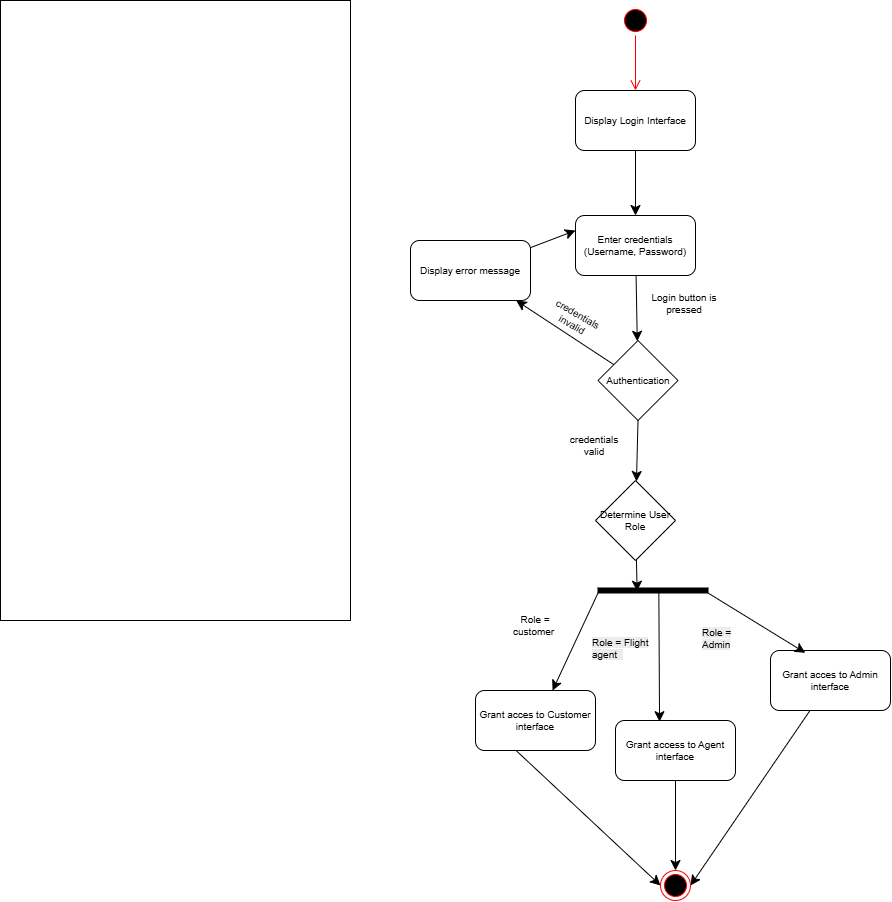

The diagram above was exported from draw.io. Its source (the exported page's mxGraphModel, read from the mxfile embedded in the PNG):
<mxGraphModel dx="831" dy="1075" grid="1" gridSize="10" guides="1" tooltips="1" connect="1" arrows="1" fold="1" page="1" pageScale="1" pageWidth="850" pageHeight="1100" math="0" shadow="0">
  <root>
    <mxCell id="0" />
    <mxCell id="1" parent="0" />
    <mxCell id="gOavyy-3VkUbyF5eT1Nl-1" parent="1" style="ellipse;html=1;shape=startState;fillColor=#000000;strokeColor=#ff0000;fontSize=10;whiteSpace=wrap;" value="" vertex="1">
      <mxGeometry height="30" width="30" x="395" y="20" as="geometry" />
    </mxCell>
    <mxCell id="gOavyy-3VkUbyF5eT1Nl-2" edge="1" parent="1" source="gOavyy-3VkUbyF5eT1Nl-1" style="edgeStyle=orthogonalEdgeStyle;html=1;verticalAlign=bottom;endArrow=open;endSize=8;strokeColor=#ff0000;rounded=0;entryX=0.5;entryY=0;entryDx=0;entryDy=0;fontSize=10;" target="gOavyy-3VkUbyF5eT1Nl-3" value="">
      <mxGeometry relative="1" as="geometry">
        <mxPoint x="410" y="80" as="targetPoint" />
      </mxGeometry>
    </mxCell>
    <mxCell id="gOavyy-3VkUbyF5eT1Nl-3" parent="1" style="rounded=1;whiteSpace=wrap;html=1;fontSize=10;" value="display login interface" vertex="1">
      <mxGeometry height="40" width="100" x="360" y="100" as="geometry" />
    </mxCell>
    <mxCell id="gOavyy-3VkUbyF5eT1Nl-4" parent="1" style="text;html=1;whiteSpace=wrap;strokeColor=none;fillColor=none;align=center;verticalAlign=middle;rounded=0;fontSize=10;" value="&lt;font&gt;login button is pressed&lt;/font&gt;" vertex="1">
      <mxGeometry height="20" width="60" x="410" y="60" as="geometry" />
    </mxCell>
    <mxCell id="gOavyy-3VkUbyF5eT1Nl-36" edge="1" parent="1" source="gOavyy-3VkUbyF5eT1Nl-6" style="edgeStyle=orthogonalEdgeStyle;rounded=0;orthogonalLoop=1;jettySize=auto;html=1;fontSize=10;" target="gOavyy-3VkUbyF5eT1Nl-35" value="">
      <mxGeometry relative="1" as="geometry" />
    </mxCell>
    <mxCell id="gOavyy-3VkUbyF5eT1Nl-6" parent="1" style="rounded=1;whiteSpace=wrap;html=1;fontSize=10;" value="sign up page open&amp;nbsp;" vertex="1">
      <mxGeometry height="50" width="70" x="395" y="240" as="geometry" />
    </mxCell>
    <mxCell id="gOavyy-3VkUbyF5eT1Nl-8" edge="1" parent="1" source="gOavyy-3VkUbyF5eT1Nl-3" style="edgeStyle=orthogonalEdgeStyle;rounded=0;orthogonalLoop=1;jettySize=auto;html=1;exitX=0.5;exitY=1;exitDx=0;exitDy=0;entryX=0.455;entryY=0.766;entryDx=0;entryDy=0;entryPerimeter=0;fontSize=10;">
      <mxGeometry relative="1" as="geometry">
        <mxPoint x="400.7125" y="167.65999999999997" as="targetPoint" />
      </mxGeometry>
    </mxCell>
    <mxCell id="gOavyy-3VkUbyF5eT1Nl-9" edge="1" parent="1" source="gOavyy-3VkUbyF5eT1Nl-24" style="endArrow=classic;html=1;rounded=0;exitX=0.525;exitY=0.312;exitDx=0;exitDy=0;exitPerimeter=0;entryX=0.368;entryY=-0.037;entryDx=0;entryDy=0;entryPerimeter=0;fontSize=10;" target="gOavyy-3VkUbyF5eT1Nl-6" value="">
      <mxGeometry height="50" relative="1" width="50" as="geometry">
        <mxPoint x="408.00250000000005" y="166.62" as="sourcePoint" />
        <mxPoint x="440" y="170" as="targetPoint" />
      </mxGeometry>
    </mxCell>
    <mxCell id="gOavyy-3VkUbyF5eT1Nl-10" parent="1" style="text;html=1;whiteSpace=wrap;strokeColor=none;fillColor=none;align=center;verticalAlign=middle;rounded=0;rotation=0;fontSize=10;" value="&lt;font&gt;sign up button presses&lt;/font&gt;" vertex="1">
      <mxGeometry height="30" width="60" x="420" y="190" as="geometry" />
    </mxCell>
    <mxCell id="gOavyy-3VkUbyF5eT1Nl-12" edge="1" parent="1" source="gOavyy-3VkUbyF5eT1Nl-24" style="endArrow=classic;html=1;rounded=0;exitX=0.825;exitY=0.506;exitDx=0;exitDy=0;exitPerimeter=0;entryX=0.844;entryY=-0.027;entryDx=0;entryDy=0;entryPerimeter=0;fontSize=10;" target="gOavyy-3VkUbyF5eT1Nl-14" value="">
      <mxGeometry height="50" relative="1" width="50" as="geometry">
        <Array as="points" />
        <mxPoint x="399.025" y="167.63" as="sourcePoint" />
        <mxPoint x="390.99249999999995" y="227.5" as="targetPoint" />
      </mxGeometry>
    </mxCell>
    <mxCell id="gOavyy-3VkUbyF5eT1Nl-14" parent="1" style="rounded=1;whiteSpace=wrap;html=1;fillColor=#FFFFFF;fontSize=10;" value="checks with the database" vertex="1">
      <mxGeometry height="50" width="80" x="290" y="230" as="geometry" />
    </mxCell>
    <mxCell id="gOavyy-3VkUbyF5eT1Nl-16" parent="1" style="text;html=1;whiteSpace=wrap;strokeColor=none;fillColor=none;align=center;verticalAlign=middle;rounded=0;fontSize=10;" value="&lt;font&gt;login button pressses&lt;/font&gt;" vertex="1">
      <mxGeometry height="30" width="60" x="330" y="180" as="geometry" />
    </mxCell>
    <mxCell id="gOavyy-3VkUbyF5eT1Nl-25" edge="1" parent="1" source="1r0EX3PZtA0aFCaNJlDB-1" style="edgeStyle=orthogonalEdgeStyle;rounded=0;orthogonalLoop=1;jettySize=auto;html=1;entryX=0;entryY=0.5;entryDx=0;entryDy=0;exitX=0;exitY=0.5;exitDx=0;exitDy=0;fontSize=10;" target="gOavyy-3VkUbyF5eT1Nl-3">
      <mxGeometry relative="1" as="geometry">
        <Array as="points">
          <mxPoint x="280" y="335" />
          <mxPoint x="280" y="120" />
        </Array>
        <mxPoint x="290" y="362" as="sourcePoint" />
        <mxPoint x="340" y="90" as="targetPoint" />
      </mxGeometry>
    </mxCell>
    <mxCell id="gOavyy-3VkUbyF5eT1Nl-22" parent="1" style="rounded=1;whiteSpace=wrap;html=1;fillColor=#FFFFFF;fontSize=10;" value="homepage opens up&amp;nbsp;" vertex="1">
      <mxGeometry height="50" width="77.5" x="239" y="470" as="geometry" />
    </mxCell>
    <mxCell id="gOavyy-3VkUbyF5eT1Nl-24" parent="1" style="html=1;points=[];perimeter=orthogonalPerimeter;fillColor=strokeColor;rotation=90;fontSize=10;whiteSpace=wrap;" value="" vertex="1">
      <mxGeometry height="80" width="5" x="405" y="130" as="geometry" />
    </mxCell>
    <mxCell id="gOavyy-3VkUbyF5eT1Nl-27" parent="1" style="text;html=1;whiteSpace=wrap;strokeColor=none;fillColor=none;align=center;verticalAlign=middle;rounded=0;fontSize=10;" value="&lt;font&gt;matches up and logs in&lt;/font&gt;" vertex="1">
      <mxGeometry height="30" width="60" x="270" y="390" as="geometry" />
    </mxCell>
    <mxCell id="gOavyy-3VkUbyF5eT1Nl-31" edge="1" parent="1" source="gOavyy-3VkUbyF5eT1Nl-28" style="edgeStyle=orthogonalEdgeStyle;rounded=0;orthogonalLoop=1;jettySize=auto;html=1;fontSize=10;" target="gOavyy-3VkUbyF5eT1Nl-22" value="">
      <mxGeometry relative="1" as="geometry">
        <mxPoint x="180" y="490" as="targetPoint" />
      </mxGeometry>
    </mxCell>
    <mxCell id="8vj_Keh5YDtQmQHi3ewD-1" edge="1" parent="1" source="gOavyy-3VkUbyF5eT1Nl-28" style="edgeStyle=orthogonalEdgeStyle;rounded=0;orthogonalLoop=1;jettySize=auto;html=1;fontSize=10;" target="gOavyy-3VkUbyF5eT1Nl-30" value="">
      <mxGeometry relative="1" as="geometry" />
    </mxCell>
    <mxCell id="8vj_Keh5YDtQmQHi3ewD-3" edge="1" parent="1" source="gOavyy-3VkUbyF5eT1Nl-28" style="edgeStyle=orthogonalEdgeStyle;rounded=0;orthogonalLoop=1;jettySize=auto;html=1;entryX=0.5;entryY=0;entryDx=0;entryDy=0;fontSize=10;" target="8vj_Keh5YDtQmQHi3ewD-2">
      <mxGeometry relative="1" as="geometry">
        <Array as="points">
          <mxPoint x="340" y="453" />
          <mxPoint x="375" y="453" />
        </Array>
      </mxGeometry>
    </mxCell>
    <mxCell id="gOavyy-3VkUbyF5eT1Nl-28" parent="1" style="html=1;points=[];perimeter=orthogonalPerimeter;fillColor=strokeColor;rotation=90;fontSize=10;whiteSpace=wrap;" value="" vertex="1">
      <mxGeometry height="80" width="5" x="325" y="390" as="geometry" />
    </mxCell>
    <mxCell id="gOavyy-3VkUbyF5eT1Nl-30" parent="1" style="rounded=1;whiteSpace=wrap;html=1;fontSize=10;" value="payment option enabled" vertex="1">
      <mxGeometry height="40" width="100" x="425" y="500" as="geometry" />
    </mxCell>
    <mxCell id="gOavyy-3VkUbyF5eT1Nl-32" parent="1" style="text;html=1;whiteSpace=wrap;strokeColor=none;fillColor=none;align=center;verticalAlign=middle;rounded=0;fontSize=10;" value="&lt;font&gt;login fails&lt;/font&gt;" vertex="1">
      <mxGeometry height="30" width="60" x="230" y="270" as="geometry" />
    </mxCell>
    <mxCell id="gOavyy-3VkUbyF5eT1Nl-41" edge="1" parent="1" source="gOavyy-3VkUbyF5eT1Nl-35" style="edgeStyle=orthogonalEdgeStyle;rounded=0;orthogonalLoop=1;jettySize=auto;html=1;entryX=0.975;entryY=0.391;entryDx=0;entryDy=0;entryPerimeter=0;fontSize=10;" target="gOavyy-3VkUbyF5eT1Nl-3" value="">
      <mxGeometry relative="1" as="geometry">
        <Array as="points">
          <mxPoint x="540" y="375" />
          <mxPoint x="540" y="116" />
        </Array>
        <mxPoint x="540" y="110" as="targetPoint" />
      </mxGeometry>
    </mxCell>
    <mxCell id="gOavyy-3VkUbyF5eT1Nl-35" parent="1" style="whiteSpace=wrap;html=1;rounded=1;fontSize=10;" value="Enters into the database" vertex="1">
      <mxGeometry height="50" width="95" x="420" y="350" as="geometry" />
    </mxCell>
    <mxCell id="gOavyy-3VkUbyF5eT1Nl-37" parent="1" style="text;html=1;whiteSpace=wrap;strokeColor=none;fillColor=none;align=center;verticalAlign=middle;rounded=0;fontSize=10;" value="&lt;font&gt;&quot;creates an account&quot; pressed&lt;/font&gt;" vertex="1">
      <mxGeometry height="20" width="80" x="450" y="310" as="geometry" />
    </mxCell>
    <mxCell id="1r0EX3PZtA0aFCaNJlDB-2" edge="1" parent="1" source="gOavyy-3VkUbyF5eT1Nl-14" style="edgeStyle=orthogonalEdgeStyle;rounded=0;orthogonalLoop=1;jettySize=auto;html=1;fontSize=10;" target="1r0EX3PZtA0aFCaNJlDB-1" value="">
      <mxGeometry relative="1" as="geometry">
        <mxPoint x="330" y="280" as="sourcePoint" />
        <mxPoint x="332.5" y="357.5" as="targetPoint" />
      </mxGeometry>
    </mxCell>
    <mxCell id="1r0EX3PZtA0aFCaNJlDB-4" edge="1" parent="1" source="1r0EX3PZtA0aFCaNJlDB-1" style="edgeStyle=orthogonalEdgeStyle;rounded=0;orthogonalLoop=1;jettySize=auto;html=1;entryX=0.225;entryY=0.319;entryDx=0;entryDy=0;entryPerimeter=0;fontSize=10;" target="gOavyy-3VkUbyF5eT1Nl-28" value="">
      <mxGeometry relative="1" as="geometry" />
    </mxCell>
    <mxCell id="1r0EX3PZtA0aFCaNJlDB-1" parent="1" style="rhombus;whiteSpace=wrap;html=1;fontSize=10;" value="&lt;font&gt;Authenticated&lt;/font&gt;" vertex="1">
      <mxGeometry height="80" width="90" x="282.5" y="310" as="geometry" />
    </mxCell>
    <mxCell id="8vj_Keh5YDtQmQHi3ewD-2" parent="1" style="rounded=1;whiteSpace=wrap;html=1;fontSize=10;" value="Checks the role" vertex="1">
      <mxGeometry height="50" width="70" x="340" y="470" as="geometry" />
    </mxCell>
    <mxCell id="8vj_Keh5YDtQmQHi3ewD-7" edge="1" parent="1" source="8vj_Keh5YDtQmQHi3ewD-2" style="edgeStyle=orthogonalEdgeStyle;rounded=0;orthogonalLoop=1;jettySize=auto;html=1;fontSize=10;" target="8vj_Keh5YDtQmQHi3ewD-11">
      <mxGeometry relative="1" as="geometry">
        <Array as="points">
          <mxPoint x="350" y="580" />
        </Array>
        <mxPoint x="320" y="580" as="targetPoint" />
      </mxGeometry>
    </mxCell>
    <mxCell id="8vj_Keh5YDtQmQHi3ewD-11" parent="1" style="rounded=1;whiteSpace=wrap;html=1;fontSize=10;" value="Modify flights enables&amp;nbsp;" vertex="1">
      <mxGeometry height="50" width="80" x="335" y="580" as="geometry" />
    </mxCell>
    <mxCell id="8vj_Keh5YDtQmQHi3ewD-12" parent="1" style="text;html=1;whiteSpace=wrap;strokeColor=none;fillColor=none;align=center;verticalAlign=middle;rounded=0;fontSize=10;" value="Admin role" vertex="1">
      <mxGeometry height="30" width="20" x="340" y="535" as="geometry" />
    </mxCell>
    <mxCell id="L3qdUaJS_GTpcTCtqYEs-1" parent="1" style="ellipse;html=1;shape=startState;fillColor=#000000;strokeColor=#ff0000;fontSize=10;whiteSpace=wrap;" value="" vertex="1">
      <mxGeometry height="30" width="30" x="840" y="25" as="geometry" />
    </mxCell>
    <mxCell id="L3qdUaJS_GTpcTCtqYEs-2" edge="1" parent="1" source="L3qdUaJS_GTpcTCtqYEs-1" style="edgeStyle=orthogonalEdgeStyle;html=1;verticalAlign=bottom;endArrow=open;endSize=8;strokeColor=#ff0000;rounded=0;fontSize=10;curved=1;" target="L3qdUaJS_GTpcTCtqYEs-4" value="">
      <mxGeometry relative="1" as="geometry">
        <mxPoint x="855" y="115" as="targetPoint" />
      </mxGeometry>
    </mxCell>
    <mxCell id="L3qdUaJS_GTpcTCtqYEs-6" edge="1" parent="1" source="L3qdUaJS_GTpcTCtqYEs-4" style="edgeStyle=none;curved=1;rounded=0;orthogonalLoop=1;jettySize=auto;html=1;fontSize=10;startSize=8;endSize=8;" target="L3qdUaJS_GTpcTCtqYEs-5" value="">
      <mxGeometry relative="1" as="geometry" />
    </mxCell>
    <mxCell id="L3qdUaJS_GTpcTCtqYEs-4" parent="1" style="rounded=1;whiteSpace=wrap;html=1;fontSize=10;" value="Display Login Interface" vertex="1">
      <mxGeometry height="60" width="120" x="795" y="110" as="geometry" />
    </mxCell>
    <mxCell id="L3qdUaJS_GTpcTCtqYEs-8" edge="1" parent="1" source="L3qdUaJS_GTpcTCtqYEs-5" style="edgeStyle=none;curved=1;rounded=0;orthogonalLoop=1;jettySize=auto;html=1;fontSize=10;startSize=8;endSize=8;" target="L3qdUaJS_GTpcTCtqYEs-11" value="">
      <mxGeometry relative="1" as="geometry">
        <mxPoint x="855" y="360" as="targetPoint" />
      </mxGeometry>
    </mxCell>
    <mxCell id="L3qdUaJS_GTpcTCtqYEs-5" parent="1" style="whiteSpace=wrap;html=1;rounded=1;fontSize=10;" value="Enter credentials (Username, Password)" vertex="1">
      <mxGeometry height="60" width="120" x="795" y="235" as="geometry" />
    </mxCell>
    <mxCell id="L3qdUaJS_GTpcTCtqYEs-10" edge="1" parent="1" source="L3qdUaJS_GTpcTCtqYEs-11" style="edgeStyle=none;curved=1;rounded=0;orthogonalLoop=1;jettySize=auto;html=1;fontSize=10;startSize=8;endSize=8;exitX=0.5;exitY=1;exitDx=0;exitDy=0;" target="L3qdUaJS_GTpcTCtqYEs-20" value="">
      <mxGeometry relative="1" as="geometry">
        <mxPoint x="855" y="420" as="sourcePoint" />
        <mxPoint x="855" y="479.9999999999999" as="targetPoint" />
      </mxGeometry>
    </mxCell>
    <mxCell id="L3qdUaJS_GTpcTCtqYEs-19" edge="1" parent="1" source="L3qdUaJS_GTpcTCtqYEs-11" style="edgeStyle=none;curved=1;rounded=0;orthogonalLoop=1;jettySize=auto;html=1;fontSize=10;startSize=8;endSize=8;" target="L3qdUaJS_GTpcTCtqYEs-16">
      <mxGeometry relative="1" as="geometry" />
    </mxCell>
    <mxCell id="L3qdUaJS_GTpcTCtqYEs-11" parent="1" style="rhombus;whiteSpace=wrap;html=1;fontSize=10;" value="Authentication" vertex="1">
      <mxGeometry height="80" width="80" x="817.5" y="360" as="geometry" />
    </mxCell>
    <mxCell id="L3qdUaJS_GTpcTCtqYEs-12" parent="1" style="text;html=1;whiteSpace=wrap;strokeColor=none;fillColor=none;align=center;verticalAlign=middle;rounded=0;fontSize=10;" value="credentials valid" vertex="1">
      <mxGeometry height="30" width="60" x="784" y="450" as="geometry" />
    </mxCell>
    <mxCell id="L3qdUaJS_GTpcTCtqYEs-14" parent="1" style="text;html=1;whiteSpace=wrap;strokeColor=none;fillColor=none;align=center;verticalAlign=middle;rounded=0;fontSize=10;" value="Login button is pressed" vertex="1">
      <mxGeometry height="30" width="100" x="854" y="308" as="geometry" />
    </mxCell>
    <mxCell id="L3qdUaJS_GTpcTCtqYEs-17" edge="1" parent="1" source="L3qdUaJS_GTpcTCtqYEs-16" style="edgeStyle=none;curved=1;rounded=0;orthogonalLoop=1;jettySize=auto;html=1;entryX=0;entryY=0.25;entryDx=0;entryDy=0;fontSize=10;startSize=8;endSize=8;" target="L3qdUaJS_GTpcTCtqYEs-5">
      <mxGeometry relative="1" as="geometry" />
    </mxCell>
    <mxCell id="L3qdUaJS_GTpcTCtqYEs-16" parent="1" style="rounded=1;whiteSpace=wrap;html=1;fontSize=10;" value="Display error message" vertex="1">
      <mxGeometry height="60" width="120" x="630" y="260" as="geometry" />
    </mxCell>
    <mxCell id="L3qdUaJS_GTpcTCtqYEs-26" edge="1" parent="1" source="L3qdUaJS_GTpcTCtqYEs-20" style="edgeStyle=none;curved=1;rounded=0;orthogonalLoop=1;jettySize=auto;html=1;fontSize=10;startSize=8;endSize=8;entryX=0.641;entryY=0.644;entryDx=0;entryDy=0;entryPerimeter=0;" target="L3qdUaJS_GTpcTCtqYEs-25" value="">
      <mxGeometry relative="1" as="geometry" />
    </mxCell>
    <mxCell id="L3qdUaJS_GTpcTCtqYEs-20" parent="1" style="rhombus;whiteSpace=wrap;html=1;fontSize=10;" value="Determine User Role" vertex="1">
      <mxGeometry height="80" width="80" x="815" y="499.9999999999999" as="geometry" />
    </mxCell>
    <mxCell id="L3qdUaJS_GTpcTCtqYEs-36" edge="1" parent="1" source="L3qdUaJS_GTpcTCtqYEs-21" style="edgeStyle=none;curved=1;rounded=0;orthogonalLoop=1;jettySize=auto;html=1;entryX=0;entryY=0.5;entryDx=0;entryDy=0;fontSize=10;startSize=8;endSize=8;exitX=0.336;exitY=0.996;exitDx=0;exitDy=0;exitPerimeter=0;" target="L3qdUaJS_GTpcTCtqYEs-35">
      <mxGeometry relative="1" as="geometry" />
    </mxCell>
    <mxCell id="L3qdUaJS_GTpcTCtqYEs-21" parent="1" style="rounded=1;whiteSpace=wrap;html=1;fontSize=10;" value="Grant acces to Customer interface" vertex="1">
      <mxGeometry height="60" width="120" x="695" y="710" as="geometry" />
    </mxCell>
    <mxCell id="L3qdUaJS_GTpcTCtqYEs-37" edge="1" parent="1" source="L3qdUaJS_GTpcTCtqYEs-23" style="edgeStyle=none;curved=1;rounded=0;orthogonalLoop=1;jettySize=auto;html=1;entryX=0.5;entryY=0;entryDx=0;entryDy=0;fontSize=10;startSize=8;endSize=8;exitX=0.5;exitY=1;exitDx=0;exitDy=0;" target="L3qdUaJS_GTpcTCtqYEs-35">
      <mxGeometry relative="1" as="geometry" />
    </mxCell>
    <mxCell id="L3qdUaJS_GTpcTCtqYEs-23" parent="1" style="rounded=1;whiteSpace=wrap;html=1;fontSize=10;" value="Grant access to Agent interface" vertex="1">
      <mxGeometry height="60" width="120" x="835" y="740" as="geometry" />
    </mxCell>
    <mxCell id="L3qdUaJS_GTpcTCtqYEs-38" edge="1" parent="1" source="L3qdUaJS_GTpcTCtqYEs-24" style="edgeStyle=none;curved=1;rounded=0;orthogonalLoop=1;jettySize=auto;html=1;entryX=1;entryY=0.5;entryDx=0;entryDy=0;fontSize=10;startSize=8;endSize=8;" target="L3qdUaJS_GTpcTCtqYEs-35">
      <mxGeometry relative="1" as="geometry" />
    </mxCell>
    <mxCell id="L3qdUaJS_GTpcTCtqYEs-24" parent="1" style="rounded=1;whiteSpace=wrap;html=1;fontSize=10;" value="Grant acces to Admin interface" vertex="1">
      <mxGeometry height="60" width="120" x="990" y="670" as="geometry" />
    </mxCell>
    <mxCell id="L3qdUaJS_GTpcTCtqYEs-25" parent="1" style="html=1;points=[];perimeter=orthogonalPerimeter;fillColor=strokeColor;rotation=90;fontSize=10;whiteSpace=wrap;" value="" vertex="1">
      <mxGeometry height="110" width="5" x="870" y="555" as="geometry" />
    </mxCell>
    <mxCell id="L3qdUaJS_GTpcTCtqYEs-27" parent="1" style="text;html=1;whiteSpace=wrap;strokeColor=none;fillColor=none;align=center;verticalAlign=middle;rounded=0;fontSize=10;rotation=30;" value="credentials invalid" vertex="1">
      <mxGeometry height="30" width="60" x="765" y="324" as="geometry" />
    </mxCell>
    <mxCell id="L3qdUaJS_GTpcTCtqYEs-28" edge="1" parent="1" source="L3qdUaJS_GTpcTCtqYEs-25" style="edgeStyle=none;curved=1;rounded=0;orthogonalLoop=1;jettySize=auto;html=1;entryX=0.642;entryY=0.001;entryDx=0;entryDy=0;entryPerimeter=0;fontSize=10;startSize=8;endSize=8;" target="L3qdUaJS_GTpcTCtqYEs-21">
      <mxGeometry relative="1" as="geometry" />
    </mxCell>
    <mxCell id="L3qdUaJS_GTpcTCtqYEs-29" edge="1" parent="1" source="L3qdUaJS_GTpcTCtqYEs-25" style="edgeStyle=none;curved=1;rounded=0;orthogonalLoop=1;jettySize=auto;html=1;entryX=0.367;entryY=0.02;entryDx=0;entryDy=0;entryPerimeter=0;fontSize=10;startSize=8;endSize=8;exitX=0.265;exitY=0.447;exitDx=0;exitDy=0;exitPerimeter=0;" target="L3qdUaJS_GTpcTCtqYEs-23">
      <mxGeometry relative="1" as="geometry" />
    </mxCell>
    <mxCell id="L3qdUaJS_GTpcTCtqYEs-30" edge="1" parent="1" source="L3qdUaJS_GTpcTCtqYEs-25" style="edgeStyle=none;curved=1;rounded=0;orthogonalLoop=1;jettySize=auto;html=1;entryX=0.29;entryY=0.039;entryDx=0;entryDy=0;entryPerimeter=0;fontSize=10;startSize=8;endSize=8;" target="L3qdUaJS_GTpcTCtqYEs-24">
      <mxGeometry relative="1" as="geometry" />
    </mxCell>
    <mxCell id="L3qdUaJS_GTpcTCtqYEs-31" parent="1" style="text;html=1;whiteSpace=wrap;strokeColor=none;fillColor=none;align=center;verticalAlign=middle;rounded=0;fontSize=10;" value="Role = customer&amp;nbsp;" vertex="1">
      <mxGeometry height="30" width="60" x="725" y="630" as="geometry" />
    </mxCell>
    <mxCell id="L3qdUaJS_GTpcTCtqYEs-32" parent="1" style="text;whiteSpace=wrap;html=1;fontSize=10;" value="&lt;span style=&quot;color: rgb(0, 0, 0); font-family: Helvetica; font-style: normal; font-variant-ligatures: normal; font-variant-caps: normal; font-weight: 400; letter-spacing: normal; orphans: 2; text-align: center; text-indent: 0px; text-transform: none; widows: 2; word-spacing: 0px; -webkit-text-stroke-width: 0px; white-space: normal; background-color: rgb(236, 236, 236); text-decoration-thickness: initial; text-decoration-style: initial; text-decoration-color: initial; float: none; display: inline !important;&quot;&gt;Role = Flight agent&amp;nbsp;&amp;nbsp;&lt;/span&gt;" vertex="1">
      <mxGeometry height="60" width="80" x="810" y="650" as="geometry" />
    </mxCell>
    <mxCell id="L3qdUaJS_GTpcTCtqYEs-33" parent="1" style="text;whiteSpace=wrap;html=1;fontSize=10;" value="&lt;span style=&quot;color: rgb(0, 0, 0); font-family: Helvetica; font-style: normal; font-variant-ligatures: normal; font-variant-caps: normal; font-weight: 400; letter-spacing: normal; orphans: 2; text-align: center; text-indent: 0px; text-transform: none; widows: 2; word-spacing: 0px; -webkit-text-stroke-width: 0px; white-space: normal; background-color: rgb(236, 236, 236); text-decoration-thickness: initial; text-decoration-style: initial; text-decoration-color: initial; float: none; display: inline !important;&quot;&gt;Role = Admin&lt;/span&gt;" vertex="1">
      <mxGeometry height="70" width="60" x="920" y="640" as="geometry" />
    </mxCell>
    <mxCell id="L3qdUaJS_GTpcTCtqYEs-35" parent="1" style="ellipse;html=1;shape=endState;fillColor=#000000;strokeColor=#ff0000;fontSize=10;whiteSpace=wrap;" value="" vertex="1">
      <mxGeometry height="30" width="30" x="880" y="890" as="geometry" />
    </mxCell>
    <mxCell id="L3qdUaJS_GTpcTCtqYEs-39" parent="1" style="rounded=0;whiteSpace=wrap;html=1;labelBorderColor=none;fontColor=none;noLabel=1;fontSize=10;" value="" vertex="1">
      <mxGeometry height="620" width="350" x="220" y="20" as="geometry" />
    </mxCell>
  </root>
</mxGraphModel>